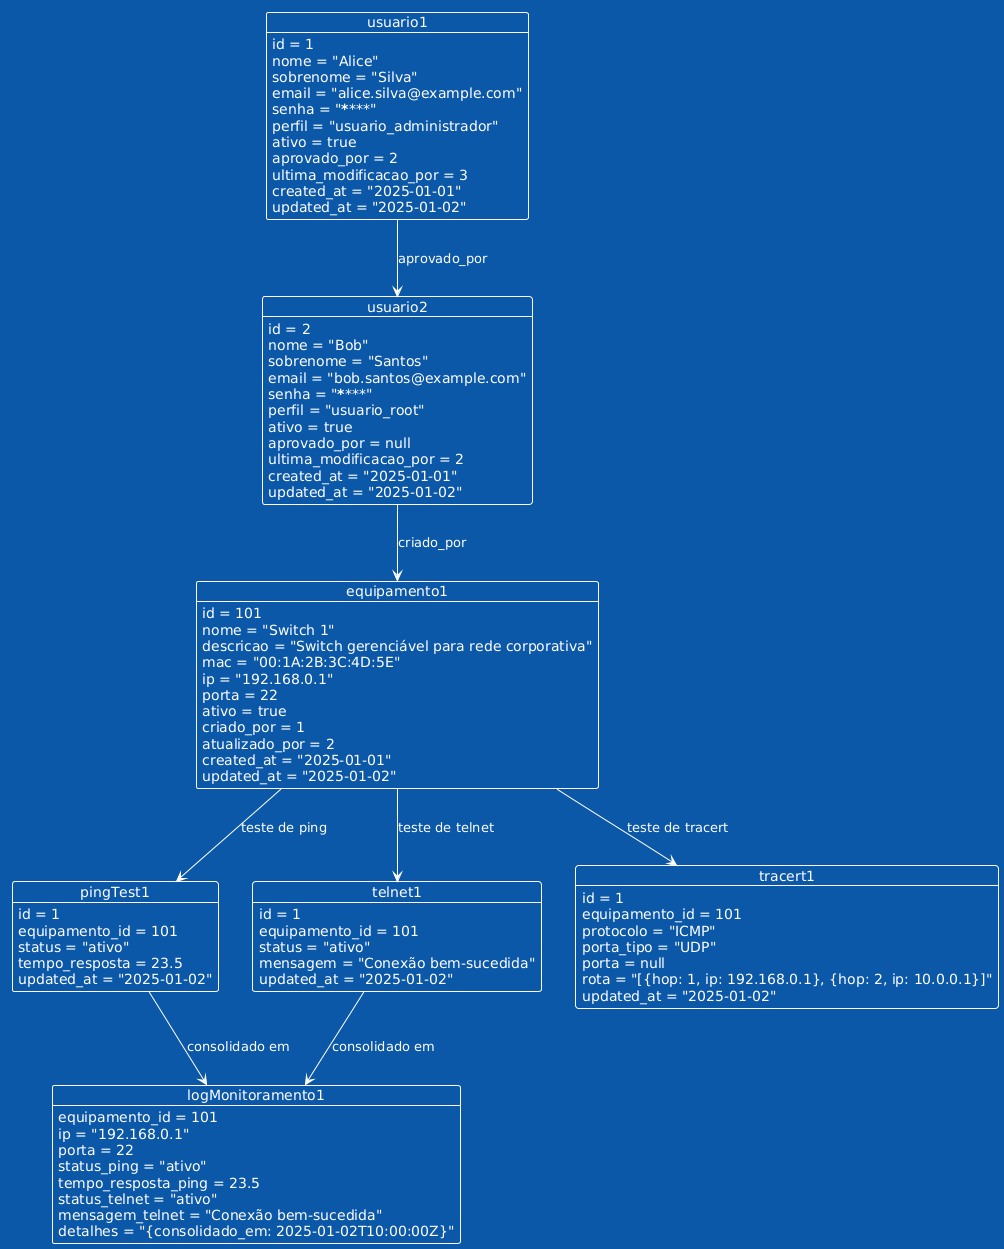

The diagram above was rendered by PlantUML. Its source (embedded in the PNG):
@startuml
!theme amiga

object usuario1 {
    id = 1
    nome = "Alice"
    sobrenome = "Silva"
    email = "alice.silva@example.com"
    senha = "********"
    perfil = "usuario_administrador"
    ativo = true
    aprovado_por = 2
    ultima_modificacao_por = 3
    created_at = "2025-01-01"
    updated_at = "2025-01-02"
}

object usuario2 {
    id = 2
    nome = "Bob"
    sobrenome = "Santos"
    email = "bob.santos@example.com"
    senha = "********"
    perfil = "usuario_root"
    ativo = true
    aprovado_por = null
    ultima_modificacao_por = 2
    created_at = "2025-01-01"
    updated_at = "2025-01-02"
}

object equipamento1 {
    id = 101
    nome = "Switch 1"
    descricao = "Switch gerenciável para rede corporativa"
    mac = "00:1A:2B:3C:4D:5E"
    ip = "192.168.0.1"
    porta = 22
    ativo = true
    criado_por = 1
    atualizado_por = 2
    created_at = "2025-01-01"
    updated_at = "2025-01-02"
}

object pingTest1 {
    id = 1
    equipamento_id = 101
    status = "ativo"
    tempo_resposta = 23.5
    updated_at = "2025-01-02"
}

object telnet1 {
    id = 1
    equipamento_id = 101
    status = "ativo"
    mensagem = "Conexão bem-sucedida"
    updated_at = "2025-01-02"
}

object tracert1 {
    id = 1
    equipamento_id = 101
    protocolo = "ICMP"
    porta_tipo = "UDP"
    porta = null
    rota = "[{hop: 1, ip: 192.168.0.1}, {hop: 2, ip: 10.0.0.1}]"
    updated_at = "2025-01-02"
}

object logMonitoramento1 {
    equipamento_id = 101
    ip = "192.168.0.1"
    porta = 22
    status_ping = "ativo"
    tempo_resposta_ping = 23.5
    status_telnet = "ativo"
    mensagem_telnet = "Conexão bem-sucedida"
    detalhes = "{consolidado_em: 2025-01-02T10:00:00Z}"
}

usuario1 --> usuario2 : "aprovado_por"
usuario2 --> equipamento1 : "criado_por"
equipamento1 --> pingTest1 : "teste de ping"
equipamento1 --> telnet1 : "teste de telnet"
equipamento1 --> tracert1 : "teste de tracert"
pingTest1 --> logMonitoramento1 : "consolidado em"
telnet1 --> logMonitoramento1 : "consolidado em"
@enduml